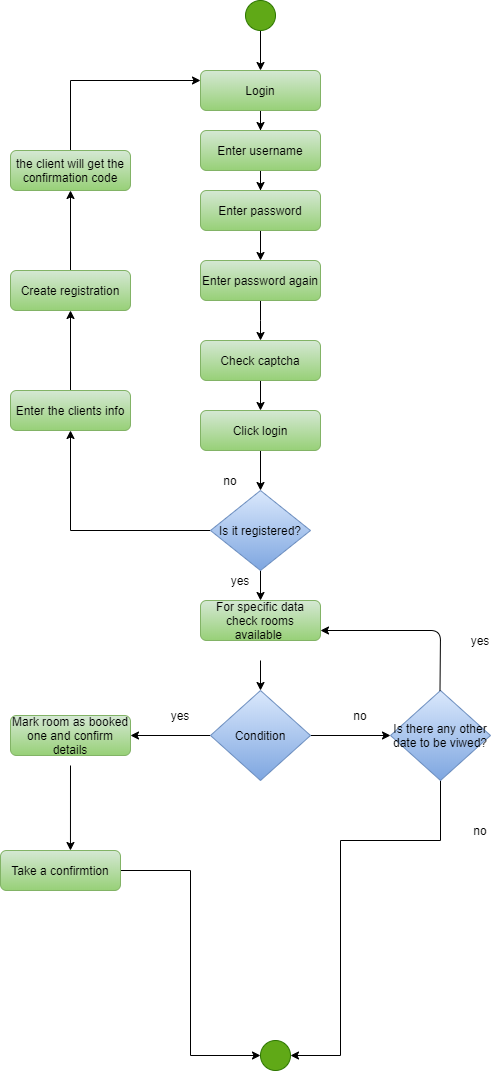

The diagram above was exported from draw.io. Its source (the exported page's mxGraphModel, read from the mxfile embedded in the PNG):
<mxGraphModel dx="868" dy="1630" grid="1" gridSize="10" guides="1" tooltips="1" connect="1" arrows="1" fold="1" page="1" pageScale="1" pageWidth="827" pageHeight="1169" math="0" shadow="0">
  <root>
    <mxCell id="WIyWlLk6GJQsqaUBKTNV-0" />
    <mxCell id="WIyWlLk6GJQsqaUBKTNV-1" parent="WIyWlLk6GJQsqaUBKTNV-0" />
    <mxCell id="cp3nZi3jEt3OA8B8hB0h-28" value="" style="edgeStyle=orthogonalEdgeStyle;rounded=0;orthogonalLoop=1;jettySize=auto;html=1;" parent="WIyWlLk6GJQsqaUBKTNV-1" source="WIyWlLk6GJQsqaUBKTNV-3" edge="1">
      <mxGeometry relative="1" as="geometry">
        <mxPoint x="380" y="120" as="targetPoint" />
      </mxGeometry>
    </mxCell>
    <mxCell id="WIyWlLk6GJQsqaUBKTNV-3" value="Login" style="rounded=1;whiteSpace=wrap;html=1;fontSize=12;glass=0;strokeWidth=1;shadow=0;fillColor=#d5e8d4;strokeColor=#82b366;gradientColor=#97d077;" parent="WIyWlLk6GJQsqaUBKTNV-1" vertex="1">
      <mxGeometry x="320" y="60" width="120" height="40" as="geometry" />
    </mxCell>
    <mxCell id="cp3nZi3jEt3OA8B8hB0h-26" value="" style="edgeStyle=orthogonalEdgeStyle;rounded=0;orthogonalLoop=1;jettySize=auto;html=1;" parent="WIyWlLk6GJQsqaUBKTNV-1" source="WIyWlLk6GJQsqaUBKTNV-7" edge="1">
      <mxGeometry relative="1" as="geometry">
        <mxPoint x="380" y="180" as="targetPoint" />
      </mxGeometry>
    </mxCell>
    <mxCell id="WIyWlLk6GJQsqaUBKTNV-7" value="Enter username" style="rounded=1;whiteSpace=wrap;html=1;fontSize=12;glass=0;strokeWidth=1;shadow=0;fillColor=#d5e8d4;strokeColor=#82b366;gradientColor=#97d077;" parent="WIyWlLk6GJQsqaUBKTNV-1" vertex="1">
      <mxGeometry x="320" y="120" width="120" height="40" as="geometry" />
    </mxCell>
    <mxCell id="cp3nZi3jEt3OA8B8hB0h-27" value="" style="edgeStyle=orthogonalEdgeStyle;rounded=0;orthogonalLoop=1;jettySize=auto;html=1;" parent="WIyWlLk6GJQsqaUBKTNV-1" source="cp3nZi3jEt3OA8B8hB0h-12" edge="1">
      <mxGeometry relative="1" as="geometry">
        <mxPoint x="380" y="250" as="targetPoint" />
      </mxGeometry>
    </mxCell>
    <mxCell id="cp3nZi3jEt3OA8B8hB0h-12" value="Enter password" style="rounded=1;whiteSpace=wrap;html=1;fontSize=12;glass=0;strokeWidth=1;shadow=0;fillColor=#d5e8d4;strokeColor=#82b366;gradientColor=#97d077;" parent="WIyWlLk6GJQsqaUBKTNV-1" vertex="1">
      <mxGeometry x="320" y="180" width="120" height="40" as="geometry" />
    </mxCell>
    <mxCell id="cp3nZi3jEt3OA8B8hB0h-25" value="" style="edgeStyle=orthogonalEdgeStyle;rounded=0;orthogonalLoop=1;jettySize=auto;html=1;" parent="WIyWlLk6GJQsqaUBKTNV-1" source="cp3nZi3jEt3OA8B8hB0h-13" edge="1">
      <mxGeometry relative="1" as="geometry">
        <mxPoint x="380" y="330" as="targetPoint" />
        <Array as="points">
          <mxPoint x="380" y="310" />
          <mxPoint x="380" y="310" />
        </Array>
      </mxGeometry>
    </mxCell>
    <mxCell id="cp3nZi3jEt3OA8B8hB0h-13" value="Enter password again" style="rounded=1;whiteSpace=wrap;html=1;fontSize=12;glass=0;strokeWidth=1;shadow=0;fillColor=#d5e8d4;strokeColor=#82b366;gradientColor=#97d077;" parent="WIyWlLk6GJQsqaUBKTNV-1" vertex="1">
      <mxGeometry x="320" y="250" width="120" height="40" as="geometry" />
    </mxCell>
    <mxCell id="cp3nZi3jEt3OA8B8hB0h-24" value="" style="edgeStyle=orthogonalEdgeStyle;rounded=0;orthogonalLoop=1;jettySize=auto;html=1;" parent="WIyWlLk6GJQsqaUBKTNV-1" edge="1">
      <mxGeometry relative="1" as="geometry">
        <mxPoint x="380" y="370" as="sourcePoint" />
        <mxPoint x="380" y="400" as="targetPoint" />
      </mxGeometry>
    </mxCell>
    <mxCell id="cp3nZi3jEt3OA8B8hB0h-23" value="" style="edgeStyle=orthogonalEdgeStyle;rounded=0;orthogonalLoop=1;jettySize=auto;html=1;" parent="WIyWlLk6GJQsqaUBKTNV-1" source="cp3nZi3jEt3OA8B8hB0h-18" edge="1">
      <mxGeometry relative="1" as="geometry">
        <mxPoint x="380" y="480" as="targetPoint" />
      </mxGeometry>
    </mxCell>
    <mxCell id="cp3nZi3jEt3OA8B8hB0h-18" value="Click login" style="rounded=1;whiteSpace=wrap;html=1;fontSize=12;glass=0;strokeWidth=1;shadow=0;fillColor=#d5e8d4;strokeColor=#82b366;gradientColor=#97d077;" parent="WIyWlLk6GJQsqaUBKTNV-1" vertex="1">
      <mxGeometry x="320" y="400" width="120" height="40" as="geometry" />
    </mxCell>
    <mxCell id="cp3nZi3jEt3OA8B8hB0h-21" value="" style="edgeStyle=orthogonalEdgeStyle;rounded=0;orthogonalLoop=1;jettySize=auto;html=1;" parent="WIyWlLk6GJQsqaUBKTNV-1" source="cp3nZi3jEt3OA8B8hB0h-19" edge="1">
      <mxGeometry relative="1" as="geometry">
        <mxPoint x="380" y="590" as="targetPoint" />
      </mxGeometry>
    </mxCell>
    <mxCell id="27iiKiIXXyBYADKTfRwH-27" value="" style="edgeStyle=orthogonalEdgeStyle;rounded=0;orthogonalLoop=1;jettySize=auto;html=1;" parent="WIyWlLk6GJQsqaUBKTNV-1" source="cp3nZi3jEt3OA8B8hB0h-19" edge="1">
      <mxGeometry relative="1" as="geometry">
        <mxPoint x="190" y="420" as="targetPoint" />
      </mxGeometry>
    </mxCell>
    <mxCell id="cp3nZi3jEt3OA8B8hB0h-19" value="Is it registered?" style="rhombus;whiteSpace=wrap;html=1;fillColor=#dae8fc;strokeColor=#6c8ebf;gradientColor=#7ea6e0;" parent="WIyWlLk6GJQsqaUBKTNV-1" vertex="1">
      <mxGeometry x="330" y="480" width="100" height="80" as="geometry" />
    </mxCell>
    <mxCell id="cp3nZi3jEt3OA8B8hB0h-31" value="" style="edgeStyle=orthogonalEdgeStyle;rounded=0;orthogonalLoop=1;jettySize=auto;html=1;" parent="WIyWlLk6GJQsqaUBKTNV-1" edge="1">
      <mxGeometry relative="1" as="geometry">
        <mxPoint x="380" y="680" as="targetPoint" />
        <mxPoint x="380" y="650" as="sourcePoint" />
      </mxGeometry>
    </mxCell>
    <mxCell id="27iiKiIXXyBYADKTfRwH-1" value="" style="edgeStyle=orthogonalEdgeStyle;rounded=0;orthogonalLoop=1;jettySize=auto;html=1;" parent="WIyWlLk6GJQsqaUBKTNV-1" source="cp3nZi3jEt3OA8B8hB0h-32" target="27iiKiIXXyBYADKTfRwH-0" edge="1">
      <mxGeometry relative="1" as="geometry" />
    </mxCell>
    <mxCell id="27iiKiIXXyBYADKTfRwH-8" value="" style="edgeStyle=orthogonalEdgeStyle;rounded=0;orthogonalLoop=1;jettySize=auto;html=1;" parent="WIyWlLk6GJQsqaUBKTNV-1" source="cp3nZi3jEt3OA8B8hB0h-32" edge="1">
      <mxGeometry relative="1" as="geometry">
        <mxPoint x="250" y="725" as="targetPoint" />
      </mxGeometry>
    </mxCell>
    <mxCell id="cp3nZi3jEt3OA8B8hB0h-32" value="Condition" style="rhombus;whiteSpace=wrap;html=1;fillColor=#dae8fc;strokeColor=#6c8ebf;gradientColor=#7ea6e0;" parent="WIyWlLk6GJQsqaUBKTNV-1" vertex="1">
      <mxGeometry x="330" y="680" width="100" height="90" as="geometry" />
    </mxCell>
    <mxCell id="T0TilJUhbr2pAJ9gAC9Y-3" value="" style="edgeStyle=orthogonalEdgeStyle;rounded=0;orthogonalLoop=1;jettySize=auto;html=1;entryX=1;entryY=0.5;entryDx=0;entryDy=0;" parent="WIyWlLk6GJQsqaUBKTNV-1" source="27iiKiIXXyBYADKTfRwH-0" target="27iiKiIXXyBYADKTfRwH-23" edge="1">
      <mxGeometry relative="1" as="geometry">
        <mxPoint x="560" y="850" as="targetPoint" />
        <Array as="points">
          <mxPoint x="560" y="830" />
          <mxPoint x="460" y="830" />
          <mxPoint x="460" y="1045" />
        </Array>
      </mxGeometry>
    </mxCell>
    <mxCell id="27iiKiIXXyBYADKTfRwH-0" value="Is there any other date to be viwed?" style="rhombus;whiteSpace=wrap;html=1;fillColor=#dae8fc;strokeColor=#6c8ebf;gradientColor=#7ea6e0;" parent="WIyWlLk6GJQsqaUBKTNV-1" vertex="1">
      <mxGeometry x="510" y="680" width="100" height="90" as="geometry" />
    </mxCell>
    <mxCell id="I8Ymu1-YZelSBlZ0YFmF-1" value="Check captcha" style="rounded=1;whiteSpace=wrap;html=1;fontSize=12;glass=0;strokeWidth=1;shadow=0;fillColor=#d5e8d4;strokeColor=#82b366;gradientColor=#97d077;" parent="WIyWlLk6GJQsqaUBKTNV-1" vertex="1">
      <mxGeometry x="320" y="330" width="120" height="40" as="geometry" />
    </mxCell>
    <mxCell id="27iiKiIXXyBYADKTfRwH-6" value="" style="endArrow=classic;html=1;entryX=1;entryY=0.5;entryDx=0;entryDy=0;" parent="WIyWlLk6GJQsqaUBKTNV-1" edge="1">
      <mxGeometry width="50" height="50" relative="1" as="geometry">
        <mxPoint x="559.5" y="680" as="sourcePoint" />
        <mxPoint x="440" y="620" as="targetPoint" />
        <Array as="points">
          <mxPoint x="560" y="620" />
        </Array>
      </mxGeometry>
    </mxCell>
    <mxCell id="27iiKiIXXyBYADKTfRwH-11" value="" style="edgeStyle=orthogonalEdgeStyle;rounded=0;orthogonalLoop=1;jettySize=auto;html=1;entryX=0.583;entryY=0;entryDx=0;entryDy=0;entryPerimeter=0;" parent="WIyWlLk6GJQsqaUBKTNV-1" target="K92WqILs7TX_Pod0ATq--2" edge="1">
      <mxGeometry relative="1" as="geometry">
        <mxPoint x="190" y="755" as="sourcePoint" />
        <mxPoint x="190" y="835" as="targetPoint" />
      </mxGeometry>
    </mxCell>
    <mxCell id="T0TilJUhbr2pAJ9gAC9Y-1" value="" style="edgeStyle=orthogonalEdgeStyle;rounded=0;orthogonalLoop=1;jettySize=auto;html=1;entryX=0;entryY=0.5;entryDx=0;entryDy=0;exitX=1;exitY=0.5;exitDx=0;exitDy=0;" parent="WIyWlLk6GJQsqaUBKTNV-1" source="K92WqILs7TX_Pod0ATq--2" target="27iiKiIXXyBYADKTfRwH-23" edge="1">
      <mxGeometry relative="1" as="geometry">
        <mxPoint x="190" y="975" as="targetPoint" />
        <mxPoint x="250" y="865" as="sourcePoint" />
      </mxGeometry>
    </mxCell>
    <mxCell id="27iiKiIXXyBYADKTfRwH-12" value="yes" style="text;html=1;strokeColor=none;fillColor=none;align=center;verticalAlign=middle;whiteSpace=wrap;rounded=0;" parent="WIyWlLk6GJQsqaUBKTNV-1" vertex="1">
      <mxGeometry x="280" y="695" width="40" height="20" as="geometry" />
    </mxCell>
    <mxCell id="27iiKiIXXyBYADKTfRwH-13" value="no" style="text;html=1;strokeColor=none;fillColor=none;align=center;verticalAlign=middle;whiteSpace=wrap;rounded=0;" parent="WIyWlLk6GJQsqaUBKTNV-1" vertex="1">
      <mxGeometry x="460" y="695" width="40" height="20" as="geometry" />
    </mxCell>
    <mxCell id="27iiKiIXXyBYADKTfRwH-14" value="yes" style="text;html=1;strokeColor=none;fillColor=none;align=center;verticalAlign=middle;whiteSpace=wrap;rounded=0;" parent="WIyWlLk6GJQsqaUBKTNV-1" vertex="1">
      <mxGeometry x="580" y="620" width="40" height="20" as="geometry" />
    </mxCell>
    <mxCell id="27iiKiIXXyBYADKTfRwH-15" value="no" style="text;html=1;strokeColor=none;fillColor=none;align=center;verticalAlign=middle;whiteSpace=wrap;rounded=0;" parent="WIyWlLk6GJQsqaUBKTNV-1" vertex="1">
      <mxGeometry x="580" y="810" width="40" height="20" as="geometry" />
    </mxCell>
    <mxCell id="27iiKiIXXyBYADKTfRwH-16" value="yes" style="text;html=1;strokeColor=none;fillColor=none;align=center;verticalAlign=middle;whiteSpace=wrap;rounded=0;" parent="WIyWlLk6GJQsqaUBKTNV-1" vertex="1">
      <mxGeometry x="340" y="560" width="40" height="20" as="geometry" />
    </mxCell>
    <mxCell id="27iiKiIXXyBYADKTfRwH-17" value="no" style="text;html=1;strokeColor=none;fillColor=none;align=center;verticalAlign=middle;whiteSpace=wrap;rounded=0;" parent="WIyWlLk6GJQsqaUBKTNV-1" vertex="1">
      <mxGeometry x="330" y="460" width="40" height="20" as="geometry" />
    </mxCell>
    <mxCell id="27iiKiIXXyBYADKTfRwH-23" value="" style="ellipse;whiteSpace=wrap;html=1;aspect=fixed;fillColor=#60a917;strokeColor=#2D7600;fontColor=#ffffff;" parent="WIyWlLk6GJQsqaUBKTNV-1" vertex="1">
      <mxGeometry x="380" y="1030" width="30" height="30" as="geometry" />
    </mxCell>
    <mxCell id="27iiKiIXXyBYADKTfRwH-25" value="" style="edgeStyle=orthogonalEdgeStyle;rounded=0;orthogonalLoop=1;jettySize=auto;html=1;" parent="WIyWlLk6GJQsqaUBKTNV-1" source="27iiKiIXXyBYADKTfRwH-24" target="WIyWlLk6GJQsqaUBKTNV-3" edge="1">
      <mxGeometry relative="1" as="geometry" />
    </mxCell>
    <mxCell id="27iiKiIXXyBYADKTfRwH-24" value="" style="ellipse;whiteSpace=wrap;html=1;aspect=fixed;fillColor=#60a917;strokeColor=#2D7600;fontColor=#ffffff;" parent="WIyWlLk6GJQsqaUBKTNV-1" vertex="1">
      <mxGeometry x="365" y="-10" width="30" height="30" as="geometry" />
    </mxCell>
    <mxCell id="LBubtJENX2LpjI3o8HnF-2" value="" style="edgeStyle=orthogonalEdgeStyle;rounded=0;orthogonalLoop=1;jettySize=auto;html=1;" parent="WIyWlLk6GJQsqaUBKTNV-1" source="LBubtJENX2LpjI3o8HnF-0" target="LBubtJENX2LpjI3o8HnF-1" edge="1">
      <mxGeometry relative="1" as="geometry" />
    </mxCell>
    <mxCell id="LBubtJENX2LpjI3o8HnF-0" value="Enter the clients info" style="rounded=1;whiteSpace=wrap;html=1;fillColor=#d5e8d4;strokeColor=#82b366;gradientColor=#97d077;" parent="WIyWlLk6GJQsqaUBKTNV-1" vertex="1">
      <mxGeometry x="130" y="380" width="120" height="40" as="geometry" />
    </mxCell>
    <mxCell id="LBubtJENX2LpjI3o8HnF-4" value="" style="edgeStyle=orthogonalEdgeStyle;rounded=0;orthogonalLoop=1;jettySize=auto;html=1;" parent="WIyWlLk6GJQsqaUBKTNV-1" source="LBubtJENX2LpjI3o8HnF-1" target="LBubtJENX2LpjI3o8HnF-3" edge="1">
      <mxGeometry relative="1" as="geometry" />
    </mxCell>
    <mxCell id="LBubtJENX2LpjI3o8HnF-1" value="Create registration" style="rounded=1;whiteSpace=wrap;html=1;fillColor=#d5e8d4;strokeColor=#82b366;gradientColor=#97d077;" parent="WIyWlLk6GJQsqaUBKTNV-1" vertex="1">
      <mxGeometry x="130" y="260" width="120" height="40" as="geometry" />
    </mxCell>
    <mxCell id="LBubtJENX2LpjI3o8HnF-6" value="" style="edgeStyle=orthogonalEdgeStyle;rounded=0;orthogonalLoop=1;jettySize=auto;html=1;entryX=0;entryY=0.25;entryDx=0;entryDy=0;" parent="WIyWlLk6GJQsqaUBKTNV-1" source="LBubtJENX2LpjI3o8HnF-3" target="WIyWlLk6GJQsqaUBKTNV-3" edge="1">
      <mxGeometry relative="1" as="geometry">
        <mxPoint x="190" y="59.99999999999977" as="targetPoint" />
        <Array as="points">
          <mxPoint x="190" y="70" />
        </Array>
      </mxGeometry>
    </mxCell>
    <mxCell id="LBubtJENX2LpjI3o8HnF-3" value="the client will get the confirmation code" style="rounded=1;whiteSpace=wrap;html=1;fillColor=#d5e8d4;strokeColor=#82b366;gradientColor=#97d077;" parent="WIyWlLk6GJQsqaUBKTNV-1" vertex="1">
      <mxGeometry x="130" y="140" width="120" height="40" as="geometry" />
    </mxCell>
    <mxCell id="K92WqILs7TX_Pod0ATq--0" value="For specific data check rooms available&amp;nbsp;" style="rounded=1;whiteSpace=wrap;html=1;fontSize=12;glass=0;strokeWidth=1;shadow=0;fillColor=#d5e8d4;strokeColor=#82b366;gradientColor=#97d077;" vertex="1" parent="WIyWlLk6GJQsqaUBKTNV-1">
      <mxGeometry x="320" y="590" width="120" height="40" as="geometry" />
    </mxCell>
    <mxCell id="K92WqILs7TX_Pod0ATq--1" value="Mark room as booked one and confirm details" style="rounded=1;whiteSpace=wrap;html=1;fontSize=12;glass=0;strokeWidth=1;shadow=0;fillColor=#d5e8d4;strokeColor=#82b366;gradientColor=#97d077;" vertex="1" parent="WIyWlLk6GJQsqaUBKTNV-1">
      <mxGeometry x="130" y="705" width="120" height="40" as="geometry" />
    </mxCell>
    <mxCell id="K92WqILs7TX_Pod0ATq--2" value="Take a confirmtion" style="rounded=1;whiteSpace=wrap;html=1;fontSize=12;glass=0;strokeWidth=1;shadow=0;fillColor=#d5e8d4;strokeColor=#82b366;gradientColor=#97d077;" vertex="1" parent="WIyWlLk6GJQsqaUBKTNV-1">
      <mxGeometry x="120" y="840" width="120" height="40" as="geometry" />
    </mxCell>
  </root>
</mxGraphModel>